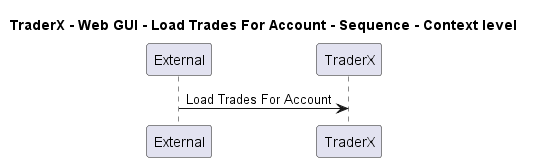

The diagram above was rendered by PlantUML. Its source (embedded in the PNG):
@startuml
!pragma layout smetana

title TraderX - Web GUI - Load Trades For Account - Sequence - Context level

participant "External" as C4InterFlow.SoftwareSystems.ExternalSystem
participant "TraderX" as TraderX.SoftwareSystems.TraderX

C4InterFlow.SoftwareSystems.ExternalSystem -> TraderX.SoftwareSystems.TraderX : Load Trades For Account


@enduml